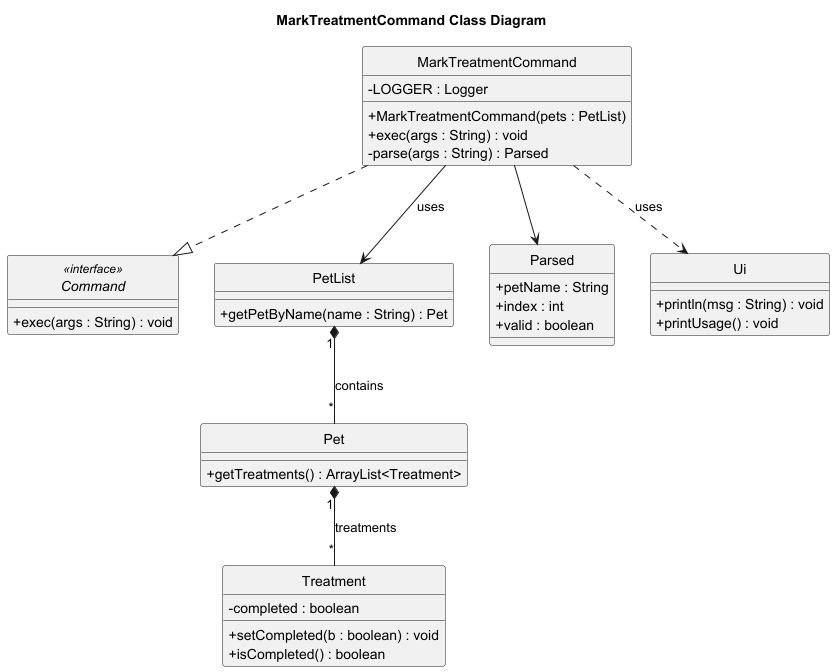

The diagram above was rendered by PlantUML. Its source (embedded in the PNG):
@startuml
skinparam classAttributeIconSize 0
title MarkTreatmentCommand Class Diagram
hide circle

interface Command <<interface>>{
  +exec(args : String) : void
}

class MarkTreatmentCommand {
  -LOGGER : Logger
  +MarkTreatmentCommand(pets : PetList)
  +exec(args : String) : void
  -parse(args : String) : Parsed
}

class PetList {
  +getPetByName(name : String) : Pet
}

class Pet {
  +getTreatments() : ArrayList<Treatment>
}

class Treatment {
  -completed : boolean
  +setCompleted(b : boolean) : void
  +isCompleted() : boolean
}

class Parsed {
  +petName : String
  +index : int
  +valid : boolean
}

MarkTreatmentCommand ..|> Command
MarkTreatmentCommand --> PetList : uses
PetList "1" *-- "*" Pet : contains
Pet "1" *-- "*" Treatment : treatments
MarkTreatmentCommand --> Parsed
class Ui {
  +println(msg : String) : void
  +printUsage() : void
}
MarkTreatmentCommand ..> Ui : uses
@enduml